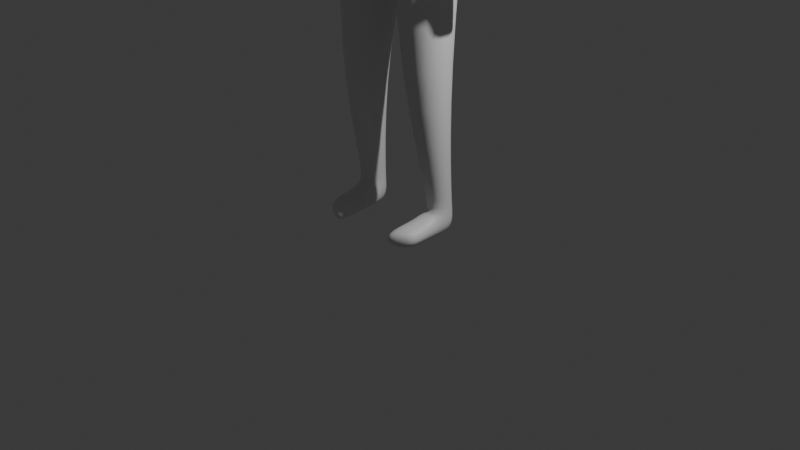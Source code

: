 # Source: Practice_Model.blend  (saved by Blender 4.5.90; exported with 4.5.12 LTS)
import bpy
from mathutils import Matrix  # noqa: F401  (used for matrix-valued properties, if any)

bpy.ops.wm.read_factory_settings(use_empty=True)
scene = bpy.context.scene
scene.name = 'Scene'

# ---- collections
col_collection = bpy.data.collections.new('Collection'); scene.collection.children.link(col_collection)

# ---- materials (node trees are filled in below, after node groups)
mat_material = bpy.data.materials.new('Material')
mat_material.alpha_threshold = 0.0
mat_material.roughness = 0.5
mat_material.line_color = (0.0, 0.0, 0.0, 1.0)

# ---- material node trees
mat_material.use_nodes = True; mat_material.node_tree.nodes.clear()
_N = mat_material.node_tree.nodes; _L = mat_material.node_tree.links
n0 = _N.new('ShaderNodeOutputMaterial'); n0.name = 'Material Output'; n0.location = (200, 100)
n1 = _N.new('ShaderNodeBsdfPrincipled'); n1.name = 'Principled BSDF'; n1.location = (-200, 100)
n1.inputs[3].default_value = 1.45
_L.new(n1.outputs[0], n0.inputs[0])
n0.is_active_output = True

# ---- world
world_world = bpy.data.worlds.new('World'); scene.world = world_world
world_world.use_nodes = True; world_world.node_tree.nodes.clear()
_N = world_world.node_tree.nodes; _L = world_world.node_tree.links
n0 = _N.new('ShaderNodeOutputWorld'); n0.name = 'World Output'; n0.location = (200, 100)
n1 = _N.new('ShaderNodeBackground'); n1.name = 'Background'; n1.location = (-200, 100)
n1.inputs[0].default_value = (0.05088, 0.05088, 0.05088, 1.0)
_L.new(n1.outputs[0], n0.inputs[0])
n0.is_active_output = True
world_world.color = (0.05088, 0.05088, 0.05088)
world_world.sun_shadow_jitter_overblur = 0.0

# ---- cameras
cam_camera = bpy.data.cameras.new('Camera')
cam_camera.clip_end = 100.0
cam_camera.ortho_scale = 7.314

# ---- lights
light_light = bpy.data.lights.new('Light', 'POINT')
light_light.energy = 1000.0
light_light.shadow_soft_size = 0.1

# ---- meshes
me_cube = bpy.data.meshes.new('Cube')
me_cube.from_pydata([(0.907, 0.3814, 0.8737), (0.6996, 0.3729, -0.001565), (0.911, -0.04971, 0.8029), (0.7022, -0.29, -0.003609), (0.0, 0.5597, -0.01736), (0.0, -0.3768, -0.01665), (0.6693, 0.3796, -0.8209), (0.6693, -0.3114, -0.8147), (0.0, 0.6158, -1.17), (0.0, -0.4033, -1.138), (0.663, 0.1287, -2.806), (0.6675, -0.3034, -2.806), (0.2412, 0.237, -2.809), (0.2348, -0.4099, -2.809), (0.3686, 0.2458, -4.202), (0.334, -0.04943, -4.202), (0.5934, 0.2403, -4.2), (0.6181, -0.05367, -4.2), (0.7551, 0.414, 0.2584), (0.0, -0.4601, 0.254), (0.756, -0.1449, 0.2566), (0.0, 0.6069, 0.2195), (1.009, 0.3941, 0.7541), (1.012, -0.01888, 0.746), (1.152, 0.3677, 0.4671), (1.152, -0.03736, 0.4671), (1.044, 0.2224, -1.46), (1.044, -0.1122, -1.476), (1.244, 0.2224, -1.459), (1.244, -0.1132, -1.475), (1.062, 0.2224, -1.785), (1.062, -0.01282, -1.785), (1.144, 0.2224, -1.784), (1.144, -0.01282, -1.784), (0.94, 0.2978, -0.5662), (0.9401, -0.07984, -0.5662), (1.253, -0.08647, -0.5095), (1.253, 0.2961, -0.5095), (0.3702, 0.2458, -4.446), (0.3356, -0.04943, -4.446), (0.5951, 0.2403, -4.444), (0.6197, -0.05367, -4.444), (0.2983, -0.5754, -4.28), (0.6039, -0.4075, -4.278), (0.3001, -0.5755, -4.458), (0.6058, -0.4076, -4.455), (0.3136, -0.3049, -4.242), (0.6169, -0.2978, -4.24), (0.3153, -0.305, -4.452), (0.6186, -0.2979, -4.45), (0.3494, -0.03903, -4.103), (0.6, -0.0353, -4.102), (0.3769, 0.2344, -4.103), (0.5804, 0.223, -4.102), (0.0, -0.4961, 0.9036), (0.0, 0.483, 1.093), (0.0, -0.1006, 1.031), (0.2168, -0.05417, 1.041), (0.2176, 0.2372, 1.044), (0.0, 0.4575, 1.12), (0.3517, -0.02721, 1.449), (0.0, 0.3426, 1.476), (0.5976, -0.2912, -0.543), (0.5964, 0.3589, -0.5478), (0.0, 0.4481, -0.6079), (0.0, -0.3545, -0.6026), (0.0, -0.05577, 1.365), (0.3528, 0.2531, 1.45), (0.4159, -0.02875, 1.743), (-0.003663, -0.05731, 1.737), (0.3563, -0.03047, 2.188), (0.0, -0.05903, 2.277), (0.2815, -0.2615, 1.558), (0.0, -0.2799, 1.473), (0.281, -0.2625, 1.742), (0.0, -0.2801, 1.741), (0.2772, -0.2635, 2.09), (0.0, -0.2812, 2.151), (0.0, 0.4443, 2.262), (0.3636, 0.3719, 2.165), (0.0, 0.5091, 1.739), (0.0, 0.01582, 1.355), (0.2577, 0.2837, 1.35), (0.4187, 0.4132, 1.745), (0.0, 0.3727, 1.353), (0.257, 0.02414, 1.369), (1.024, 0.2224, -1.897), (1.024, -0.01282, -1.897), (1.105, 0.2224, -1.896), (1.105, -0.01282, -1.896), (1.22, -0.05531, -1.521), (1.22, 0.2224, -1.539), (1.049, 0.2224, -1.54), (1.049, -0.05423, -1.522), (1.189, -0.2102, -1.599), (1.094, -0.2088, -1.599), (1.096, -0.1303, -1.614), (1.178, -0.1317, -1.613), (1.189, -0.2352, -1.735), (1.094, -0.2337, -1.735), (1.096, -0.1552, -1.75), (1.178, -0.1567, -1.749), (1.047, 0.1884, -1.1), (1.047, -0.03579, -1.106), (1.203, -0.03787, -1.091), (1.203, 0.188, -1.085), (1.08, 0.1586, -1.396), (1.08, -0.04079, -1.404), (1.202, -0.04156, -1.402), (1.202, 0.1585, -1.393), (0.6279, -0.2997, -0.6575), (0.0, -0.375, -0.8283), (0.6271, 0.3676, -0.663), (0.0, 0.5978, -0.8609), (0.6693, -0.3114, -0.8147), (0.0, -0.3349, -1.138), (0.6693, 0.3796, -0.8209), (0.0, 0.6215, -1.386)], [], [(20, 2, 54, 19), (7, 9, 13, 11), (116, 114, 7, 6), (0, 2, 23, 22), (21, 55, 0, 18), (117, 116, 6, 8), (114, 115, 9, 7), (51, 50, 15, 17), (9, 8, 12, 13), (6, 7, 11, 10), (8, 6, 10, 12), (47, 46, 42, 43), (50, 52, 14, 15), (53, 51, 17, 16), (52, 53, 16, 14), (4, 21, 18, 1), (1, 18, 20, 3), (3, 20, 19, 5), (24, 22, 23, 25), (107, 106, 26, 27), (2, 20, 25, 23), (18, 0, 22, 24), (91, 90, 33, 32), (108, 107, 27, 29), (109, 108, 29, 28), (106, 109, 28, 26), (30, 32, 88, 86), (92, 91, 32, 30), (93, 92, 30, 31), (90, 93, 31, 33), (18, 24, 37, 34), (24, 25, 36, 37), (25, 20, 35, 36), (20, 18, 34, 35), (38, 40, 41, 39), (15, 14, 38, 39), (16, 17, 41, 40), (14, 16, 40, 38), (43, 42, 44, 45), (46, 48, 44, 42), (48, 49, 45, 44), (49, 47, 43, 45), (41, 17, 47, 49), (39, 41, 49, 48), (15, 39, 48, 46), (17, 15, 46, 47), (12, 10, 53, 52), (10, 11, 51, 53), (13, 12, 52, 50), (11, 13, 50, 51), (0, 55, 59, 58), (2, 0, 58, 57), (54, 2, 57, 56), (85, 82, 67, 60), (81, 85, 60, 66), (82, 84, 61, 67), (3, 5, 65, 62), (4, 1, 63, 64), (1, 3, 62, 63), (67, 61, 80, 83), (80, 69, 71, 78), (60, 67, 83, 68), (61, 66, 69, 80), (68, 70, 76, 74), (79, 78, 71, 70), (69, 66, 73, 75), (68, 83, 79, 70), (73, 72, 74, 75), (75, 74, 76, 77), (66, 60, 72, 73), (71, 69, 75, 77), (70, 71, 77, 76), (60, 68, 74, 72), (83, 80, 78, 79), (57, 58, 82, 85), (56, 57, 85, 81), (58, 59, 84, 82), (87, 86, 88, 89), (31, 30, 86, 87), (33, 31, 87, 89), (32, 33, 89, 88), (29, 27, 95, 94), (27, 26, 92, 93), (26, 28, 91, 92), (28, 29, 90, 91), (96, 97, 101, 100), (93, 90, 97, 96), (27, 93, 96, 95), (90, 29, 94, 97), (98, 99, 100, 101), (95, 96, 100, 99), (97, 94, 98, 101), (94, 95, 99, 98), (34, 37, 105, 102), (37, 36, 104, 105), (36, 35, 103, 104), (35, 34, 102, 103), (102, 105, 109, 106), (105, 104, 108, 109), (104, 103, 107, 108), (103, 102, 106, 107), (62, 65, 111, 110), (64, 63, 112, 113), (63, 62, 110, 112), (110, 111, 115, 114), (113, 112, 116, 117), (112, 110, 114, 116)])
me_cube.polygons.foreach_set('use_smooth', [True] * 107)
_uv = me_cube.uv_layers.new(name='UVMap')
_uv.uv.foreach_set('vector', [0.4265, 0.75, 0.625, 0.75, 0.6298, 0.9724, 0.4265, 1.0, 0.375, 0.75, 0.375, 1.0, 0.375, 1.0, 0.375, 0.75, 0.375, 0.5, 0.375, 0.75, 0.375, 0.75, 0.375, 0.5, 0.625, 0.5, 0.625, 0.75, 0.625, 0.75, 0.625, 0.5, 0.4265, 0.25, 0.625, 0.25, 0.625, 0.5, 0.4265, 0.5, 0.375, 0.25, 0.375, 0.5, 0.375, 0.5, 0.375, 0.25, 0.375, 0.75, 0.375, 1.0, 0.375, 1.0, 0.375, 0.75, 0.375, 0.75, 0.375, 1.0, 0.375, 1.0, 0.375, 0.75, 0.0, 0.0, 0.0, 0.0, 0.0, 0.0, 0.0, 0.0, 0.375, 0.5, 0.375, 0.75, 0.375, 0.75, 0.375, 0.5, 0.375, 0.25, 0.375, 0.5, 0.375, 0.5, 0.375, 0.25, 0.375, 0.75, 0.375, 1.0, 0.375, 1.0, 0.375, 0.75, 0.0, 0.0, 0.0, 0.0, 0.0, 0.0, 0.0, 0.0, 0.375, 0.5, 0.375, 0.75, 0.375, 0.75, 0.375, 0.5, 0.375, 0.25, 0.375, 0.5, 0.375, 0.5, 0.375, 0.25, 0.375, 0.25, 0.4265, 0.25, 0.4265, 0.5, 0.375, 0.5, 0.375, 0.5, 0.4265, 0.5, 0.4265, 0.75, 0.375, 0.75, 0.375, 0.75, 0.4265, 0.75, 0.4265, 1.0, 0.375, 1.0, 0.4265, 0.5, 0.625, 0.5, 0.625, 0.75, 0.4265, 0.75, 0.4265, 0.75, 0.4265, 0.5, 0.4265, 0.5, 0.4265, 0.75, 0.625, 0.75, 0.4265, 0.75, 0.4265, 0.75, 0.625, 0.75, 0.4265, 0.5, 0.625, 0.5, 0.625, 0.5, 0.4265, 0.5, 0.4265, 0.5, 0.4265, 0.75, 0.4265, 0.75, 0.4265, 0.5, 0.4265, 0.75, 0.4265, 0.75, 0.4265, 0.75, 0.4265, 0.75, 0.4265, 0.5, 0.4265, 0.75, 0.4265, 0.75, 0.4265, 0.5, 0.4265, 0.5, 0.4265, 0.5, 0.4265, 0.5, 0.4265, 0.5, 0.4265, 0.5, 0.4265, 0.5, 0.4265, 0.5, 0.4265, 0.5, 0.4265, 0.5, 0.4265, 0.5, 0.4265, 0.5, 0.4265, 0.5, 0.4265, 0.75, 0.4265, 0.5, 0.4265, 0.5, 0.4265, 0.75, 0.4265, 0.75, 0.4265, 0.75, 0.4265, 0.75, 0.4265, 0.75, 0.4265, 0.5, 0.4265, 0.5, 0.4265, 0.5, 0.4265, 0.5, 0.4265, 0.5, 0.4265, 0.75, 0.4265, 0.75, 0.4265, 0.5, 0.4265, 0.75, 0.4265, 0.75, 0.4265, 0.75, 0.4265, 0.75, 0.4265, 0.75, 0.4265, 0.5, 0.4265, 0.5, 0.4265, 0.75, 0.125, 0.5, 0.375, 0.5, 0.375, 0.75, 0.125, 0.75, 0.0, 0.0, 0.0, 0.0, 0.0, 0.0, 0.0, 0.0, 0.375, 0.5, 0.375, 0.75, 0.375, 0.75, 0.375, 0.5, 0.375, 0.25, 0.375, 0.5, 0.375, 0.5, 0.375, 0.25, 0.375, 0.75, 0.375, 1.0, 0.375, 1.0, 0.375, 0.75, 0.0, 0.0, 0.0, 0.0, 0.0, 0.0, 0.0, 0.0, 0.125, 0.75, 0.375, 0.75, 0.375, 0.75, 0.125, 0.75, 0.375, 0.75, 0.375, 0.75, 0.375, 0.75, 0.375, 0.75, 0.375, 0.75, 0.375, 0.75, 0.375, 0.75, 0.375, 0.75, 0.125, 0.75, 0.375, 0.75, 0.375, 0.75, 0.125, 0.75, 0.0, 0.0, 0.0, 0.0, 0.0, 0.0, 0.0, 0.0, 0.375, 0.75, 0.375, 1.0, 0.375, 1.0, 0.375, 0.75, 0.375, 0.25, 0.375, 0.5, 0.375, 0.5, 0.375, 0.25, 0.375, 0.5, 0.375, 0.75, 0.375, 0.75, 0.375, 0.5, 0.0, 0.0, 0.0, 0.0, 0.0, 0.0, 0.0, 0.0, 0.375, 0.75, 0.375, 1.0, 0.375, 1.0, 0.375, 0.75, 0.625, 0.5, 0.625, 0.25, 0.625, 0.25, 0.625, 0.5, 0.625, 0.75, 0.625, 0.5, 0.625, 0.5, 0.625, 0.75, 0.6298, 0.9724, 0.625, 0.75, 0.625, 0.75, 0.6298, 0.9724, 0.625, 0.75, 0.625, 0.5, 0.625, 0.5, 0.625, 0.75, 0.6298, 0.9724, 0.625, 0.75, 0.625, 0.75, 0.6298, 0.9724, 0.625, 0.5, 0.625, 0.25, 0.625, 0.25, 0.625, 0.5, 0.375, 0.75, 0.375, 1.0, 0.375, 1.0, 0.375, 0.75, 0.375, 0.25, 0.375, 0.5, 0.375, 0.5, 0.375, 0.25, 0.375, 0.5, 0.375, 0.75, 0.375, 0.75, 0.375, 0.5, 0.625, 0.5, 0.625, 0.25, 0.625, 0.25, 0.625, 0.5, 0.0, 0.0, 0.0, 0.0, 0.0, 0.0, 0.0, 0.0, 0.625, 0.75, 0.625, 0.5, 0.625, 0.5, 0.625, 0.75, 0.0, 0.0, 0.0, 0.0, 0.0, 0.0, 0.0, 0.0, 0.625, 0.75, 0.625, 0.75, 0.625, 0.75, 0.625, 0.75, 0.625, 0.5, 0.875, 0.5, 0.875, 0.6861, 0.625, 0.75, 0.0, 0.0, 0.0, 0.0, 0.0, 0.0, 0.0, 0.0, 0.625, 0.75, 0.625, 0.5, 0.625, 0.5, 0.625, 0.75, 0.6298, 0.9724, 0.625, 0.75, 0.625, 0.75, 0.6298, 0.9724, 0.6298, 0.9724, 0.625, 0.75, 0.625, 0.75, 0.6298, 0.9724, 0.6298, 0.9724, 0.625, 0.75, 0.625, 0.75, 0.6298, 0.9724, 0.0, 0.0, 0.0, 0.0, 0.0, 0.0, 0.0, 0.0, 0.625, 0.75, 0.875, 0.6861, 0.875, 0.6861, 0.625, 0.75, 0.625, 0.75, 0.625, 0.75, 0.625, 0.75, 0.625, 0.75, 0.625, 0.5, 0.625, 0.25, 0.625, 0.25, 0.625, 0.5, 0.625, 0.75, 0.625, 0.5, 0.625, 0.5, 0.625, 0.75, 0.6298, 0.9724, 0.625, 0.75, 0.625, 0.75, 0.6298, 0.9724, 0.625, 0.5, 0.625, 0.25, 0.625, 0.25, 0.625, 0.5, 0.4265, 0.75, 0.4265, 0.5, 0.4265, 0.5, 0.4265, 0.75, 0.4265, 0.75, 0.4265, 0.5, 0.4265, 0.5, 0.4265, 0.75, 0.4265, 0.75, 0.4265, 0.75, 0.4265, 0.75, 0.4265, 0.75, 0.4265, 0.5, 0.4265, 0.75, 0.4265, 0.75, 0.4265, 0.5, 0.4265, 0.75, 0.4265, 0.75, 0.4265, 0.75, 0.4265, 0.75, 0.4265, 0.75, 0.4265, 0.5, 0.4265, 0.5, 0.4265, 0.75, 0.4265, 0.5, 0.4265, 0.5, 0.4265, 0.5, 0.4265, 0.5, 0.4265, 0.5, 0.4265, 0.75, 0.4265, 0.75, 0.4265, 0.5, 0.4265, 0.75, 0.4265, 0.75, 0.4265, 0.75, 0.4265, 0.75, 0.4265, 0.75, 0.4265, 0.75, 0.4265, 0.75, 0.4265, 0.75, 0.4265, 0.75, 0.4265, 0.75, 0.4265, 0.75, 0.4265, 0.75, 0.4265, 0.75, 0.4265, 0.75, 0.4265, 0.75, 0.4265, 0.75, 0.4265, 0.75, 0.4265, 0.75, 0.4265, 0.75, 0.4265, 0.75, 0.4265, 0.75, 0.4265, 0.75, 0.4265, 0.75, 0.4265, 0.75, 0.4265, 0.75, 0.4265, 0.75, 0.4265, 0.75, 0.4265, 0.75, 0.4265, 0.75, 0.4265, 0.75, 0.4265, 0.75, 0.4265, 0.75, 0.4265, 0.5, 0.4265, 0.5, 0.4265, 0.5, 0.4265, 0.5, 0.4265, 0.5, 0.4265, 0.75, 0.4265, 0.75, 0.4265, 0.5, 0.4265, 0.75, 0.4265, 0.75, 0.4265, 0.75, 0.4265, 0.75, 0.4265, 0.75, 0.4265, 0.5, 0.4265, 0.5, 0.4265, 0.75, 0.4265, 0.5, 0.4265, 0.5, 0.4265, 0.5, 0.4265, 0.5, 0.4265, 0.5, 0.4265, 0.75, 0.4265, 0.75, 0.4265, 0.5, 0.4265, 0.75, 0.4265, 0.75, 0.4265, 0.75, 0.4265, 0.75, 0.4265, 0.75, 0.4265, 0.5, 0.4265, 0.5, 0.4265, 0.75, 0.375, 0.75, 0.375, 1.0, 0.375, 1.0, 0.375, 0.75, 0.375, 0.25, 0.375, 0.5, 0.375, 0.5, 0.375, 0.25, 0.375, 0.5, 0.375, 0.75, 0.375, 0.75, 0.375, 0.5, 0.375, 0.75, 0.375, 1.0, 0.375, 1.0, 0.375, 0.75, 0.375, 0.25, 0.375, 0.5, 0.375, 0.5, 0.375, 0.25, 0.375, 0.5, 0.375, 0.75, 0.375, 0.75, 0.375, 0.5])
me_cube.materials.append(mat_material)
me_cube.use_mirror_vertex_groups = False
me_cube.update()

# ---- objects
ob_cube = bpy.data.objects.new('Cube', me_cube)
ob_light = bpy.data.objects.new('Light', light_light)
ob_camera = bpy.data.objects.new('Camera', cam_camera)

# ---- transforms, parenting, visibility, modifiers, constraints
ob_cube.location = (0.0, 0.0, 4.437)
ob_cube.lock_rotations_4d = False
ob_cube.empty_display_type = 'ARROWS'
ob_cube.lineart.crease_threshold = 0.0
_m = ob_cube.modifiers.new('Mirror', 'MIRROR')
_m.use_clip = True
_m = ob_cube.modifiers.new('Subdivision', 'SUBSURF')
_m.levels = 2
ob_light.location = (4.076, 1.005, 5.904)
ob_light.rotation_euler = (0.6503, 0.05522, 1.866)
ob_light.lock_rotations_4d = False
ob_light.empty_display_type = 'ARROWS'
ob_light.color = (0.0, 0.0, 0.0, 0.0)
ob_light.lineart.crease_threshold = 0.0
ob_camera.location = (7.359, -6.926, 4.958)
ob_camera.rotation_euler = (1.109, 0.0, 0.8149)
ob_camera.lock_rotations_4d = False
ob_camera.empty_display_type = 'ARROWS'
ob_camera.color = (0.0, 0.0, 0.0, 0.0)
ob_camera.display_type = 'WIRE'
ob_camera.lineart.crease_threshold = 0.0

# ---- collection membership
col_collection.objects.link(ob_cube)
col_collection.objects.link(ob_light)
col_collection.objects.link(ob_camera)

# ---- scene / render settings (as saved in the file)
scene.camera = ob_camera
scene.frame_start = 1; scene.frame_end = 250; scene.frame_set(147)
scene.render.engine = 'BLENDER_EEVEE_NEXT'
bpy.context.view_layer.update()
